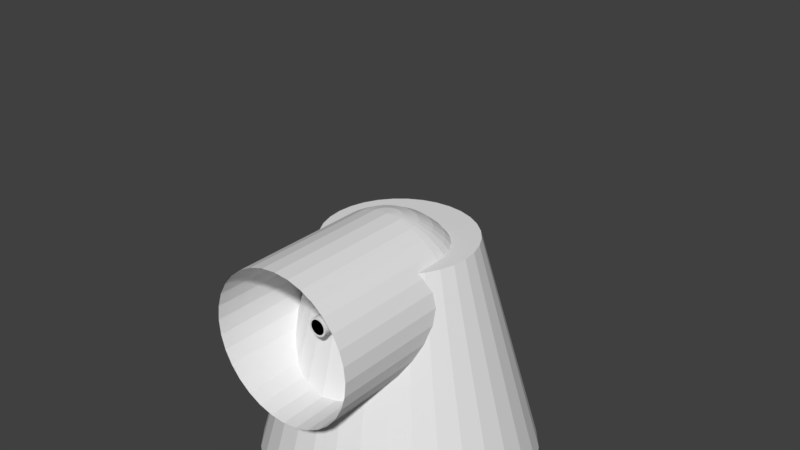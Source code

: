 # Source: turret.blend  (saved by Blender 2.79.0; exported with 4.5.12 LTS)
import bpy
from mathutils import Matrix  # noqa: F401  (used for matrix-valued properties, if any)

bpy.ops.wm.read_factory_settings(use_empty=True)
scene = bpy.context.scene
scene.name = 'Scene'

# ---- collections
col_collection_1 = bpy.data.collections.new('Collection 1'); scene.collection.children.link(col_collection_1)

# ---- world
world_world = bpy.data.worlds.new('World'); scene.world = world_world
world_world.color = (0.05088, 0.05088, 0.05088)
world_world.use_sun_shadow = False
world_world.sun_shadow_jitter_overblur = 0.0
world_world.cycles.sampling_method = 'MANUAL'

# ---- meshes
me_cylinder_003 = bpy.data.meshes.new('Cylinder.003')
me_cylinder_003.from_pydata([(0.0, 0.1, -0.6), (0.0, 0.1, 0.6), (0.01951, 0.09808, -0.6), (0.01951, 0.09808, 0.6), (0.03827, 0.09239, -0.6), (0.03827, 0.09239, 0.6), (0.05556, 0.08315, -0.6), (0.05556, 0.08315, 0.6), (0.07071, 0.07071, -0.6), (0.07071, 0.07071, 0.6), (0.08315, 0.05556, -0.6), (0.08315, 0.05556, 0.6), (0.09239, 0.03827, -0.6), (0.09239, 0.03827, 0.6), (0.09808, 0.01951, -0.6), (0.09808, 0.01951, 0.6), (0.1, 7.55e-09, -0.6), (0.1, 7.55e-09, 0.6), (0.09808, -0.01951, -0.6), (0.09808, -0.01951, 0.6), (0.09239, -0.03827, -0.6), (0.09239, -0.03827, 0.6), (0.08315, -0.05556, -0.6), (0.08315, -0.05556, 0.6), (0.07071, -0.07071, -0.6), (0.07071, -0.07071, 0.6), (0.05556, -0.08315, -0.6), (0.05556, -0.08315, 0.6), (0.03827, -0.09239, -0.6), (0.03827, -0.09239, 0.6), (0.01951, -0.09808, -0.6), (0.01951, -0.09808, 0.6), (-3.258e-08, -0.1, -0.6), (-3.258e-08, -0.1, 0.6), (-0.01951, -0.09808, -0.6), (-0.01951, -0.09808, 0.6), (-0.03827, -0.09239, -0.6), (-0.03827, -0.09239, 0.6), (-0.05556, -0.08315, -0.6), (-0.05556, -0.08315, 0.6), (-0.07071, -0.07071, -0.6), (-0.07071, -0.07071, 0.6), (-0.08315, -0.05556, -0.6), (-0.08315, -0.05556, 0.6), (-0.09239, -0.03827, -0.6), (-0.09239, -0.03827, 0.6), (-0.09808, -0.01951, -0.6), (-0.09808, -0.01951, 0.6), (-0.1, 9.656e-08, -0.6), (-0.1, 9.656e-08, 0.6), (-0.09808, 0.01951, -0.6), (-0.09808, 0.01951, 0.6), (-0.09239, 0.03827, -0.6), (-0.09239, 0.03827, 0.6), (-0.08315, 0.05556, -0.6), (-0.08315, 0.05556, 0.6), (-0.07071, 0.07071, -0.6), (-0.07071, 0.07071, 0.6), (-0.05556, 0.08315, -0.6), (-0.05556, 0.08315, 0.6), (-0.03827, 0.09239, -0.6), (-0.03827, 0.09239, 0.6), (-0.01951, 0.09808, -0.6), (-0.01951, 0.09808, 0.6), (0.0, 0.08, -0.6), (0.0, 0.08, 0.6), (0.01561, 0.07846, -0.6), (0.01561, 0.07846, 0.6), (0.03061, 0.07391, -0.6), (0.03061, 0.07391, 0.6), (0.04445, 0.06652, -0.6), (0.04445, 0.06652, 0.6), (0.05657, 0.05657, -0.6), (0.05657, 0.05657, 0.6), (0.06652, 0.04445, -0.6), (0.06652, 0.04445, 0.6), (0.07391, 0.03061, -0.6), (0.07391, 0.03061, 0.6), (0.07846, 0.01561, -0.6), (0.07846, 0.01561, 0.6), (0.08, 6.04e-09, -0.6), (0.08, 6.04e-09, 0.6), (0.07846, -0.01561, -0.6), (0.07846, -0.01561, 0.6), (0.07391, -0.03061, -0.6), (0.07391, -0.03061, 0.6), (0.06652, -0.04445, -0.6), (0.06652, -0.04445, 0.6), (0.05657, -0.05657, -0.6), (0.05657, -0.05657, 0.6), (0.04445, -0.06652, -0.6), (0.04445, -0.06652, 0.6), (0.03061, -0.07391, -0.6), (0.03061, -0.07391, 0.6), (0.01561, -0.07846, -0.6), (0.01561, -0.07846, 0.6), (-2.607e-08, -0.08, -0.6), (-2.607e-08, -0.08, 0.6), (-0.01561, -0.07846, -0.6), (-0.01561, -0.07846, 0.6), (-0.03061, -0.07391, -0.6), (-0.03061, -0.07391, 0.6), (-0.04445, -0.06652, -0.6), (-0.04445, -0.06652, 0.6), (-0.05657, -0.05657, -0.6), (-0.05657, -0.05657, 0.6), (-0.06652, -0.04445, -0.6), (-0.06652, -0.04445, 0.6), (-0.07391, -0.03061, -0.6), (-0.07391, -0.03061, 0.6), (-0.07846, -0.01561, -0.6), (-0.07846, -0.01561, 0.6), (-0.08, 7.725e-08, -0.6), (-0.08, 7.725e-08, 0.6), (-0.07846, 0.01561, -0.6), (-0.07846, 0.01561, 0.6), (-0.07391, 0.03061, -0.6), (-0.07391, 0.03061, 0.6), (-0.06652, 0.04445, -0.6), (-0.06652, 0.04445, 0.6), (-0.05657, 0.05657, -0.6), (-0.05657, 0.05657, 0.6), (-0.04445, 0.06652, -0.6), (-0.04445, 0.06652, 0.6), (-0.03061, 0.07391, -0.6), (-0.03061, 0.07391, 0.6), (-0.01561, 0.07846, -0.6), (-0.01561, 0.07846, 0.6)], [], [(0, 1, 3, 2), (2, 3, 5, 4), (4, 5, 7, 6), (6, 7, 9, 8), (8, 9, 11, 10), (10, 11, 13, 12), (12, 13, 15, 14), (14, 15, 17, 16), (16, 17, 19, 18), (18, 19, 21, 20), (20, 21, 23, 22), (22, 23, 25, 24), (24, 25, 27, 26), (26, 27, 29, 28), (28, 29, 31, 30), (30, 31, 33, 32), (32, 33, 35, 34), (34, 35, 37, 36), (36, 37, 39, 38), (38, 39, 41, 40), (40, 41, 43, 42), (42, 43, 45, 44), (44, 45, 47, 46), (46, 47, 49, 48), (48, 49, 51, 50), (50, 51, 53, 52), (52, 53, 55, 54), (54, 55, 57, 56), (56, 57, 59, 58), (58, 59, 61, 60), (60, 61, 63, 62), (62, 63, 1, 0), (0, 2, 4, 6, 8, 10, 12, 14, 16, 18, 20, 22, 24, 26, 28, 30, 32, 34, 36, 38, 40, 42, 44, 46, 48, 50, 52, 54, 56, 58, 60, 62), (64, 66, 67, 65), (66, 68, 69, 67), (68, 70, 71, 69), (70, 72, 73, 71), (72, 74, 75, 73), (74, 76, 77, 75), (76, 78, 79, 77), (78, 80, 81, 79), (80, 82, 83, 81), (82, 84, 85, 83), (84, 86, 87, 85), (86, 88, 89, 87), (88, 90, 91, 89), (90, 92, 93, 91), (92, 94, 95, 93), (94, 96, 97, 95), (96, 98, 99, 97), (98, 100, 101, 99), (100, 102, 103, 101), (102, 104, 105, 103), (104, 106, 107, 105), (106, 108, 109, 107), (108, 110, 111, 109), (110, 112, 113, 111), (112, 114, 115, 113), (114, 116, 117, 115), (116, 118, 119, 117), (118, 120, 121, 119), (120, 122, 123, 121), (122, 124, 125, 123), (17, 81, 83, 19), (124, 126, 127, 125), (126, 64, 65, 127), (64, 66, 68, 70, 72, 74, 76, 78, 80, 82, 84, 86, 88, 90, 92, 94, 96, 98, 100, 102, 104, 106, 108, 110, 112, 114, 116, 118, 120, 122, 124, 126), (15, 79, 81, 17), (13, 77, 79, 15), (11, 75, 77, 13), (9, 73, 75, 11), (7, 71, 73, 9), (5, 69, 71, 7), (3, 67, 69, 5), (1, 65, 67, 3), (63, 127, 65, 1), (61, 125, 127, 63), (59, 123, 125, 61), (57, 121, 123, 59), (55, 119, 121, 57), (53, 117, 119, 55), (51, 115, 117, 53), (49, 113, 115, 51), (47, 111, 113, 49), (45, 109, 111, 47), (43, 107, 109, 45), (41, 105, 107, 43), (39, 103, 105, 41), (37, 101, 103, 39), (35, 99, 101, 37), (33, 97, 99, 35), (31, 95, 97, 33), (29, 93, 95, 31), (27, 91, 93, 29), (25, 89, 91, 27), (23, 87, 89, 25), (21, 85, 87, 23), (19, 83, 85, 21)])
me_cylinder_003.use_remesh_preserve_volume = False
me_cylinder_003.use_remesh_preserve_attributes = False
me_cylinder_003.use_mirror_vertex_groups = False
me_cylinder_003.update()
me_sphere_002 = bpy.data.meshes.new('Sphere.002')
me_sphere_002.from_pydata([(0.0, 0.5692, 0.5692), (0.0, 0.6693, 0.4472), (0.0, 0.7437, 0.3081), (0.0, 0.7895, 0.157), (0.0, 0.805, 6.078e-08), (0.0, 0.5692, -0.5692), (0.0, 0.3081, -0.7437), (0.0, 0.157, -0.7895), (0.03064, 0.154, 0.7895), (0.0601, 0.3021, 0.7437), (0.08725, 0.4386, 0.6693), (0.111, 0.5583, 0.5692), (0.1306, 0.6565, 0.4472), (0.1451, 0.7294, 0.3081), (0.154, 0.7744, 0.157), (0.154, 0.7744, -0.157), (0.1451, 0.7294, -0.3081), (0.1306, 0.6565, -0.4472), (0.111, 0.5583, -0.5692), (0.08725, 0.4386, -0.6693), (0.0601, 0.3021, -0.7437), (0.03064, 0.154, -0.7895), (0.0601, 0.1451, 0.7895), (0.1179, 0.2846, 0.7437), (0.1711, 0.4132, 0.6693), (0.2178, 0.5259, 0.5692), (0.2561, 0.6184, 0.4472), (0.2846, 0.6871, 0.3081), (0.3021, 0.7294, 0.157), (0.3021, 0.7294, -0.157), (0.2846, 0.6871, -0.3081), (0.2561, 0.6184, -0.4472), (0.2178, 0.5259, -0.5692), (0.1711, 0.4132, -0.6693), (0.1179, 0.2846, -0.7437), (0.0601, 0.1451, -0.7895), (0.08725, 0.1306, 0.7895), (0.1711, 0.2561, 0.7437), (0.2485, 0.3719, 0.6693), (0.3162, 0.4733, 0.5692), (0.3719, 0.5565, 0.4472), (0.4132, 0.6184, 0.3081), (0.4386, 0.6565, 0.157), (0.4386, 0.6565, -0.157), (0.4132, 0.6184, -0.3081), (0.3719, 0.5565, -0.4472), (0.3162, 0.4733, -0.5692), (0.2485, 0.3719, -0.6693), (0.1711, 0.2561, -0.7437), (0.08725, 0.1306, -0.7895), (0.111, 0.111, 0.7895), (0.2178, 0.2178, 0.7437), (0.3162, 0.3162, 0.6693), (0.4025, 0.4025, 0.5692), (0.4733, 0.4733, 0.4472), (0.5259, 0.5259, 0.3081), (0.5583, 0.5583, 0.157), (0.5583, 0.5583, -0.157), (0.5259, 0.5259, -0.3081), (0.4733, 0.4733, -0.4472), (0.4025, 0.4025, -0.5692), (0.3162, 0.3162, -0.6693), (0.2178, 0.2178, -0.7437), (0.111, 0.111, -0.7895), (0.1306, 0.08725, 0.7895), (0.2561, 0.1711, 0.7437), (0.3719, 0.2485, 0.6693), (0.4733, 0.3162, 0.5692), (0.5565, 0.3719, 0.4472), (0.6184, 0.4132, 0.3081), (0.6565, 0.4386, 0.157), (0.6565, 0.4386, -0.157), (0.6184, 0.4132, -0.3081), (0.5565, 0.3719, -0.4472), (0.4733, 0.3162, -0.5692), (0.3719, 0.2485, -0.6693), (0.2561, 0.1711, -0.7437), (0.1306, 0.08725, -0.7895), (0.1451, 0.0601, 0.7895), (0.2846, 0.1179, 0.7437), (0.4132, 0.1711, 0.6693), (0.5259, 0.2178, 0.5692), (0.6184, 0.2561, 0.4472), (0.6871, 0.2846, 0.3081), (0.7294, 0.3021, 0.157), (0.7294, 0.3021, -0.157), (0.6871, 0.2846, -0.3081), (0.6184, 0.2561, -0.4472), (0.5259, 0.2178, -0.5692), (0.4132, 0.1711, -0.6693), (0.2846, 0.1179, -0.7437), (0.1451, 0.0601, -0.7895), (0.154, 0.03064, 0.7895), (0.3021, 0.0601, 0.7437), (0.4386, 0.08725, 0.6693), (0.5583, 0.111, 0.5692), (0.6565, 0.1306, 0.4472), (0.7294, 0.1451, 0.3081), (0.7744, 0.154, 0.157), (0.7744, 0.154, -0.157), (0.7294, 0.1451, -0.3081), (0.6565, 0.1306, -0.4472), (0.5583, 0.111, -0.5692), (0.4386, 0.08725, -0.6693), (0.3021, 0.0601, -0.7437), (0.154, 0.03064, -0.7895), (0.157, -2.714e-07, 0.7895), (0.3081, -2.733e-07, 0.7437), (0.4472, -2.509e-07, 0.6693), (0.5692, -3.329e-07, 0.5692), (0.6693, -2.882e-07, 0.4472), (0.7437, -2.584e-07, 0.3081), (0.7895, -3.18e-07, 0.157), (0.805, -3.776e-07, 6.078e-08), (0.7895, -2.733e-07, -0.157), (0.7437, -2.584e-07, -0.3081), (0.6693, -2.882e-07, -0.4472), (0.5692, -3.329e-07, -0.5692), (0.4472, -2.956e-07, -0.6693), (0.3081, -2.695e-07, -0.7437), (0.157, -2.565e-07, -0.7895), (-1.004e-07, -5.046e-07, 0.805), (-0.157, -2.248e-07, 0.7895), (-0.3081, -2.248e-07, 0.7437), (-0.4472, -2.36e-07, 0.6693), (-0.5692, -1.466e-07, 0.5692), (-0.6693, -1.839e-07, 0.4472), (-0.7437, -1.839e-07, 0.3081), (-0.7895, -9.445e-08, 0.157), (-0.805, -1.392e-07, 6.078e-08), (-0.7895, -2.435e-07, -0.157), (-0.7437, -1.839e-07, -0.3081), (-0.6693, -1.839e-07, -0.4472), (-0.5692, -1.466e-07, -0.5692), (-0.4472, -1.988e-07, -0.6693), (-0.3081, -1.727e-07, -0.7437), (-0.157, -2.323e-07, -0.7895), (-0.154, 0.03064, 0.7895), (-0.3021, 0.0601, 0.7437), (-0.4386, 0.08725, 0.6693), (-0.5583, 0.111, 0.5692), (-0.6565, 0.1306, 0.4472), (-0.7294, 0.1451, 0.3081), (-0.7744, 0.154, 0.157), (-0.7895, 0.157, 6.078e-08), (-0.7744, 0.154, -0.157), (-0.7294, 0.1451, -0.3081), (-0.6565, 0.1306, -0.4472), (-0.5583, 0.111, -0.5692), (-0.4386, 0.08725, -0.6693), (-0.3021, 0.0601, -0.7437), (-0.154, 0.03064, -0.7895), (-0.1451, 0.0601, 0.7895), (-0.2846, 0.1179, 0.7437), (-0.4132, 0.1711, 0.6693), (-0.5259, 0.2178, 0.5692), (-0.6184, 0.2561, 0.4472), (-0.6871, 0.2846, 0.3081), (-0.7294, 0.3021, 0.157), (-0.7437, 0.3081, 6.078e-08), (-0.7294, 0.3021, -0.157), (-0.6871, 0.2846, -0.3081), (-0.6184, 0.2561, -0.4472), (-0.5259, 0.2178, -0.5692), (-0.4132, 0.1711, -0.6693), (-0.2846, 0.1179, -0.7437), (-0.1451, 0.0601, -0.7895), (-0.1306, 0.08725, 0.7895), (-0.2561, 0.1711, 0.7437), (-0.3719, 0.2485, 0.6693), (-0.4733, 0.3162, 0.5692), (-0.5565, 0.3719, 0.4472), (-0.6184, 0.4132, 0.3081), (-0.6565, 0.4386, 0.157), (-0.6693, 0.4472, 6.078e-08), (-0.6565, 0.4386, -0.157), (-0.6184, 0.4132, -0.3081), (-0.5565, 0.3719, -0.4472), (-0.4733, 0.3162, -0.5692), (-0.3719, 0.2485, -0.6693), (-0.2561, 0.1711, -0.7437), (-0.1306, 0.08725, -0.7895), (-0.111, 0.111, 0.7895), (-0.2178, 0.2178, 0.7437), (-0.3162, 0.3162, 0.6693), (-0.4025, 0.4025, 0.5692), (-0.4733, 0.4733, 0.4472), (-0.5259, 0.5259, 0.3081), (-0.5583, 0.5583, 0.157), (-0.5692, 0.5692, 6.078e-08), (-0.5583, 0.5583, -0.157), (-0.5259, 0.5259, -0.3081), (-0.4733, 0.4733, -0.4472), (-0.4025, 0.4025, -0.5692), (-0.3162, 0.3162, -0.6693), (-0.2178, 0.2178, -0.7437), (-0.111, 0.111, -0.7895), (-0.08725, 0.1306, 0.7895), (-0.1711, 0.2561, 0.7437), (-0.2485, 0.3719, 0.6693), (-0.3162, 0.4733, 0.5692), (-0.3719, 0.5565, 0.4472), (-0.4132, 0.6184, 0.3081), (-0.4386, 0.6565, 0.157), (-0.4472, 0.6693, 6.078e-08), (-0.4386, 0.6565, -0.157), (-0.4132, 0.6184, -0.3081), (-0.3719, 0.5565, -0.4472), (-0.3162, 0.4733, -0.5692), (-0.2485, 0.3719, -0.6693), (-0.1711, 0.2561, -0.7437), (-0.08725, 0.1306, -0.7895), (-0.0601, 0.1451, 0.7895), (-0.1179, 0.2846, 0.7437), (-0.1711, 0.4132, 0.6693), (-0.2178, 0.5259, 0.5692), (-0.2561, 0.6184, 0.4472), (-0.2846, 0.6871, 0.3081), (-0.3021, 0.7294, 0.157), (-0.3081, 0.7437, 6.078e-08), (-0.3021, 0.7294, -0.157), (-0.2846, 0.6871, -0.3081), (-0.2561, 0.6184, -0.4472), (-0.2178, 0.5259, -0.5692), (-0.1711, 0.4132, -0.6693), (-0.1179, 0.2846, -0.7437), (-0.0601, 0.1451, -0.7895), (-0.03064, 0.154, 0.7895), (-0.0601, 0.3021, 0.7437), (-0.08725, 0.4386, 0.6693), (-0.111, 0.5583, 0.5692), (-0.1306, 0.6565, 0.4472), (-0.1451, 0.7294, 0.3081), (-0.154, 0.7744, 0.157), (-0.157, 0.7895, 6.078e-08), (-0.154, 0.7744, -0.157), (-0.1451, 0.7294, -0.3081), (-0.1306, 0.6565, -0.4472), (-0.111, 0.5583, -0.5692), (-0.08725, 0.4386, -0.6693), (-0.0601, 0.3021, -0.7437), (-0.03064, 0.154, -0.7895), (4.372e-08, 0.157, 0.7895), (4.372e-08, 0.3081, 0.7437), (3.627e-08, 0.4472, 0.6693), (8.097e-08, 0.7895, -0.157), (2.151e-07, 0.7437, -0.3081), (1.406e-07, 0.6693, -0.4472), (1.257e-07, 0.4472, -0.6693), (0.0, -2.623e-07, -0.805), (0.0, 0.7895, 0.157), (0.0, 0.0, 0.157), (8.097e-08, 0.0, -0.157), (8.097e-08, 0.0, 0.0), (0.0, 0.805, 6.078e-08), (8.097e-08, 0.7895, -0.157), (8.097e-08, 0.0, -0.157), (8.097e-08, 0.0, 0.0), (0.0, -1.5, -0.805), (-0.157, -1.5, -0.7895), (-0.3081, -1.5, -0.7437), (-0.4472, -1.5, -0.6693), (-0.5692, -1.5, -0.5692), (-0.6693, -1.5, -0.4472), (-0.7437, -1.5, -0.3081), (-0.7895, -1.5, -0.157), (-0.805, -1.5, 4.791e-09), (-0.7895, -1.5, 0.157), (-0.7437, -1.5, 0.3081), (-0.6693, -1.5, 0.4472), (-0.5692, -1.5, 0.5692), (-0.4472, -1.5, 0.6693), (-0.3081, -1.5, 0.7437), (-0.157, -1.5, 0.7895), (2.623e-07, -1.5, 0.805), (0.157, -1.5, 0.7895), (0.3081, -1.5, 0.7437), (0.4472, -1.5, 0.6693), (0.5692, -1.5, 0.5692), (0.6693, -1.5, 0.4472), (0.7437, -1.5, 0.3081), (0.7895, -1.5, 0.157), (0.805, -1.5, -7.117e-07), (0.7895, -1.5, -0.157), (0.7437, -1.5, -0.3081), (0.6693, -1.5, -0.4472), (0.5692, -1.5, -0.5692), (0.4472, -1.5, -0.6693), (0.3081, -1.5, -0.7437), (0.157, -1.5, -0.7895)], [(3, 250)], [(1, 0, 11, 12), (248, 5, 18, 19), (2, 1, 12, 13), (6, 248, 19, 20), (3, 2, 13, 14), (7, 6, 20, 21), (242, 121, 8), (249, 7, 21), (243, 242, 8, 9), (246, 245, 15, 16), (244, 243, 9, 10), (247, 246, 16, 17), (0, 244, 10, 11), (5, 247, 17, 18), (17, 16, 30, 31), (11, 10, 24, 25), (18, 17, 31, 32), (12, 11, 25, 26), (19, 18, 32, 33), (13, 12, 26, 27), (20, 19, 33, 34), (14, 13, 27, 28), (21, 20, 34, 35), (8, 121, 22), (249, 21, 35), (9, 8, 22, 23), (16, 15, 29, 30), (10, 9, 23, 24), (35, 34, 48, 49), (22, 121, 36), (249, 35, 49), (23, 22, 36, 37), (30, 29, 43, 44), (24, 23, 37, 38), (31, 30, 44, 45), (25, 24, 38, 39), (32, 31, 45, 46), (26, 25, 39, 40), (33, 32, 46, 47), (27, 26, 40, 41), (34, 33, 47, 48), (28, 27, 41, 42), (46, 45, 59, 60), (40, 39, 53, 54), (47, 46, 60, 61), (41, 40, 54, 55), (48, 47, 61, 62), (42, 41, 55, 56), (49, 48, 62, 63), (36, 121, 50), (249, 49, 63), (37, 36, 50, 51), (44, 43, 57, 58), (38, 37, 51, 52), (45, 44, 58, 59), (39, 38, 52, 53), (50, 121, 64), (249, 63, 77), (51, 50, 64, 65), (58, 57, 71, 72), (52, 51, 65, 66), (59, 58, 72, 73), (53, 52, 66, 67), (60, 59, 73, 74), (54, 53, 67, 68), (61, 60, 74, 75), (55, 54, 68, 69), (62, 61, 75, 76), (56, 55, 69, 70), (63, 62, 76, 77), (68, 67, 81, 82), (75, 74, 88, 89), (69, 68, 82, 83), (76, 75, 89, 90), (70, 69, 83, 84), (77, 76, 90, 91), (64, 121, 78), (249, 77, 91), (65, 64, 78, 79), (72, 71, 85, 86), (66, 65, 79, 80), (73, 72, 86, 87), (67, 66, 80, 81), (74, 73, 87, 88), (79, 78, 92, 93), (86, 85, 99, 100), (80, 79, 93, 94), (87, 86, 100, 101), (81, 80, 94, 95), (88, 87, 101, 102), (82, 81, 95, 96), (89, 88, 102, 103), (83, 82, 96, 97), (90, 89, 103, 104), (84, 83, 97, 98), (91, 90, 104, 105), (78, 121, 92), (249, 91, 105), (103, 102, 117, 118), (97, 96, 110, 111), (104, 103, 118, 119), (98, 97, 111, 112), (105, 104, 119, 120), (92, 121, 106), (249, 105, 120), (93, 92, 106, 107), (100, 99, 114, 115), (94, 93, 107, 108), (101, 100, 115, 116), (95, 94, 108, 109), (102, 101, 116, 117), (96, 95, 109, 110), (109, 278, 279, 110), (110, 279, 280, 111), (111, 280, 281, 112), (108, 277, 278, 109), (107, 276, 277, 108), (106, 275, 276, 107), (121, 274, 275, 106), (274, 121, 122, 273), (123, 272, 273, 122), (124, 271, 272, 123), (125, 270, 271, 124), (126, 269, 270, 125), (127, 268, 269, 126), (128, 267, 268, 127), (129, 266, 267, 128), (130, 265, 266, 129), (131, 264, 265, 130), (132, 263, 264, 131), (133, 262, 263, 132), (134, 261, 262, 133), (135, 260, 261, 134), (136, 259, 260, 135), (259, 136, 249, 258), (120, 289, 258, 249), (119, 288, 289, 120), (118, 287, 288, 119), (117, 286, 287, 118), (116, 285, 286, 117), (115, 284, 285, 116), (114, 283, 284, 115), (113, 282, 283, 114), (112, 281, 282, 113), (128, 127, 142, 143), (136, 135, 150, 151), (129, 128, 143, 144), (122, 121, 137), (249, 136, 151), (130, 129, 144, 145), (123, 122, 137, 138), (131, 130, 145, 146), (124, 123, 138, 139), (132, 131, 146, 147), (125, 124, 139, 140), (133, 132, 147, 148), (126, 125, 140, 141), (134, 133, 148, 149), (127, 126, 141, 142), (135, 134, 149, 150), (147, 146, 161, 162), (140, 139, 154, 155), (148, 147, 162, 163), (141, 140, 155, 156), (149, 148, 163, 164), (142, 141, 156, 157), (150, 149, 164, 165), (143, 142, 157, 158), (151, 150, 165, 166), (144, 143, 158, 159), (137, 121, 152), (249, 151, 166), (145, 144, 159, 160), (138, 137, 152, 153), (146, 145, 160, 161), (139, 138, 153, 154), (166, 165, 180, 181), (159, 158, 173, 174), (152, 121, 167), (249, 166, 181), (160, 159, 174, 175), (153, 152, 167, 168), (161, 160, 175, 176), (154, 153, 168, 169), (162, 161, 176, 177), (155, 154, 169, 170), (163, 162, 177, 178), (156, 155, 170, 171), (164, 163, 178, 179), (157, 156, 171, 172), (165, 164, 179, 180), (158, 157, 172, 173), (170, 169, 184, 185), (178, 177, 192, 193), (171, 170, 185, 186), (179, 178, 193, 194), (172, 171, 186, 187), (180, 179, 194, 195), (173, 172, 187, 188), (181, 180, 195, 196), (174, 173, 188, 189), (167, 121, 182), (249, 181, 196), (175, 174, 189, 190), (168, 167, 182, 183), (176, 175, 190, 191), (169, 168, 183, 184), (177, 176, 191, 192), (189, 188, 203, 204), (182, 121, 197), (249, 196, 211), (190, 189, 204, 205), (183, 182, 197, 198), (191, 190, 205, 206), (184, 183, 198, 199), (192, 191, 206, 207), (185, 184, 199, 200), (193, 192, 207, 208), (186, 185, 200, 201), (194, 193, 208, 209), (187, 186, 201, 202), (195, 194, 209, 210), (188, 187, 202, 203), (196, 195, 210, 211), (208, 207, 222, 223), (201, 200, 215, 216), (209, 208, 223, 224), (202, 201, 216, 217), (210, 209, 224, 225), (203, 202, 217, 218), (211, 210, 225, 226), (204, 203, 218, 219), (197, 121, 212), (249, 211, 226), (205, 204, 219, 220), (198, 197, 212, 213), (206, 205, 220, 221), (199, 198, 213, 214), (207, 206, 221, 222), (200, 199, 214, 215), (249, 226, 241), (220, 219, 234, 235), (213, 212, 227, 228), (221, 220, 235, 236), (214, 213, 228, 229), (222, 221, 236, 237), (215, 214, 229, 230), (223, 222, 237, 238), (216, 215, 230, 231), (224, 223, 238, 239), (217, 216, 231, 232), (225, 224, 239, 240), (218, 217, 232, 233), (226, 225, 240, 241), (219, 218, 233, 234), (212, 121, 227), (239, 238, 5, 248), (232, 231, 1, 2), (240, 239, 248, 6), (233, 232, 2, 3), (241, 240, 6, 7), (234, 233, 3, 4), (227, 121, 242), (249, 241, 7), (235, 234, 4, 245), (228, 227, 242, 243), (236, 235, 245, 246), (229, 228, 243, 244), (237, 236, 246, 247), (230, 229, 244, 0), (238, 237, 247, 5), (231, 230, 0, 1), (14, 251, 250), (14, 28, 251), (42, 251, 28), (42, 56, 251), (56, 70, 251), (70, 84, 251), (84, 98, 251), (98, 112, 251), (245, 252, 15), (15, 252, 29), (29, 252, 43), (43, 252, 57), (57, 252, 71), (71, 252, 85), (85, 252, 99), (99, 252, 114), (252, 253, 257, 256), (252, 245, 255, 256), (245, 4, 254, 255), (254, 257, 256, 255), (251, 257, 254, 250), (113, 257, 251, 112), (113, 114, 256, 257)])
me_sphere_002.use_remesh_preserve_volume = False
me_sphere_002.use_remesh_preserve_attributes = False
me_sphere_002.use_mirror_vertex_groups = False
me_sphere_002.update()
me_cylinder = bpy.data.meshes.new('Cylinder')
me_cylinder.from_pydata([(0.0, 1.5, -1.5), (-3.181e-07, 0.8049, 1.0), (0.2926, 1.471, -1.5), (0.157, 0.7894, 1.0), (0.574, 1.386, -1.5), (0.308, 0.7436, 1.0), (0.8334, 1.247, -1.5), (0.4472, 0.6692, 1.0), (1.061, 1.061, -1.5), (0.5691, 0.5691, 1.0), (1.247, 0.8334, -1.5), (0.6692, 0.4472, 1.0), (1.386, 0.574, -1.5), (0.7436, 0.308, 1.0), (1.471, 0.2926, -1.5), (0.7894, 0.157, 1.0), (1.5, 1.132e-07, -1.5), (0.8049, -3.253e-08, 1.0), (1.471, -0.2926, -1.5), (0.7894, -0.157, 1.0), (1.386, -0.574, -1.5), (0.7436, -0.308, 1.0), (1.247, -0.8334, -1.5), (0.6692, -0.4472, 1.0), (1.061, -1.061, -1.5), (0.5691, -0.5691, 1.0), (0.8334, -1.247, -1.5), (0.4472, -0.6692, 1.0), (0.574, -1.386, -1.5), (0.308, -0.7436, 1.0), (0.2926, -1.471, -1.5), (0.157, -0.7894, 1.0), (-4.888e-07, -1.5, -1.5), (-3.685e-07, -0.8049, 1.0), (-0.2926, -1.471, -1.5), (-0.157, -0.7894, 1.0), (-0.574, -1.386, -1.5), (-0.308, -0.7436, 1.0), (-0.8334, -1.247, -1.5), (-0.4472, -0.6692, 1.0), (-1.061, -1.061, -1.5), (-0.5691, -0.5691, 1.0), (-1.247, -0.8334, -1.5), (-0.6692, -0.4472, 1.0), (-1.386, -0.574, -1.5), (-0.7436, -0.308, 1.0), (-1.471, -0.2926, -1.5), (-0.7894, -0.157, 1.0), (-1.5, 1.448e-06, -1.5), (-0.8049, 7.328e-07, 1.0), (-1.471, 0.2926, -1.5), (-0.7894, 0.157, 1.0), (-1.386, 0.574, -1.5), (-0.7436, 0.308, 1.0), (-1.247, 0.8334, -1.5), (-0.6692, 0.4472, 1.0), (-1.061, 1.061, -1.5), (-0.5691, 0.5691, 1.0), (-0.8334, 1.247, -1.5), (-0.4472, 0.6692, 1.0), (-0.574, 1.386, -1.5), (-0.308, 0.7436, 1.0), (-0.2926, 1.471, -1.5), (-0.157, 0.7894, 1.0)], [], [(0, 1, 3, 2), (2, 3, 5, 4), (4, 5, 7, 6), (6, 7, 9, 8), (8, 9, 11, 10), (10, 11, 13, 12), (12, 13, 15, 14), (14, 15, 17, 16), (16, 17, 19, 18), (18, 19, 21, 20), (20, 21, 23, 22), (22, 23, 25, 24), (24, 25, 27, 26), (26, 27, 29, 28), (28, 29, 31, 30), (30, 31, 33, 32), (32, 33, 35, 34), (34, 35, 37, 36), (36, 37, 39, 38), (38, 39, 41, 40), (40, 41, 43, 42), (42, 43, 45, 44), (44, 45, 47, 46), (46, 47, 49, 48), (48, 49, 51, 50), (50, 51, 53, 52), (52, 53, 55, 54), (54, 55, 57, 56), (56, 57, 59, 58), (58, 59, 61, 60), (60, 61, 63, 62), (62, 63, 1, 0), (0, 2, 4, 6, 8, 10, 12, 14, 16, 18, 20, 22, 24, 26, 28, 30, 32, 34, 36, 38, 40, 42, 44, 46, 48, 50, 52, 54, 56, 58, 60, 62), (3, 1, 63, 61, 59, 57, 55, 53, 51, 49, 47, 45, 43, 41, 39, 37, 35, 33, 31, 29, 27, 25, 23, 21, 19, 17, 15, 13, 11, 9, 7, 5)])
me_cylinder.use_remesh_preserve_volume = False
me_cylinder.use_remesh_preserve_attributes = False
me_cylinder.use_mirror_vertex_groups = False
me_cylinder.update()
arm_armature_001 = bpy.data.armatures.new('Armature.001')  # bones are not reproduced

# ---- objects
ob_armature_001 = bpy.data.objects.new('Armature.001', arm_armature_001)
ob_cylinder_001 = bpy.data.objects.new('Cylinder.001', me_cylinder_003)
ob_sphereouter = bpy.data.objects.new('SphereOuter', me_sphere_002)
ob_cylinder = bpy.data.objects.new('Cylinder', me_cylinder)

# ---- transforms, parenting, visibility, modifiers, constraints
ob_armature_001.location = (0.0, 0.0, 2.0)
ob_armature_001.lineart.crease_threshold = 0.0
ob_cylinder_001.parent = ob_armature_001
ob_cylinder_001.matrix_parent_inverse = Matrix(((1.0, 0.0, 0.0, -0.0), (0.0, 0.0, 1.0, -5.2), (0.0, -1.0, 0.0, -0.0), (0.0, 0.0, 0.0, 1.0)))
ob_cylinder_001.location = (0.0, 0.0, 4.6)
ob_cylinder_001.lineart.crease_threshold = 0.0
ob_sphereouter.parent = ob_armature_001
ob_sphereouter.matrix_parent_inverse = Matrix(((1.0, 0.0, 0.0, -0.0), (0.0, 0.0, 1.0, -4.2), (0.0, -1.0, 0.0, -0.0), (0.0, 0.0, 0.0, 1.0)))
ob_sphereouter.location = (0.0, 0.0, 4.0)
ob_sphereouter.rotation_euler = (1.571, 0.0, 0.0)
ob_sphereouter.lineart.crease_threshold = 0.0
ob_cylinder.location = (0.0, 0.0, 1.5)
ob_cylinder.lineart.crease_threshold = 0.0

# ---- collection membership
col_collection_1.objects.link(ob_armature_001)
col_collection_1.objects.link(ob_cylinder_001)
col_collection_1.objects.link(ob_sphereouter)
col_collection_1.objects.link(ob_cylinder)

# ---- scene / render settings (as saved in the file)
scene.frame_start = 1; scene.frame_end = 250; scene.frame_set(182)
scene.render.engine = 'BLENDER_EEVEE_NEXT'
scene.render.resolution_percentage = 50
scene.render.dither_intensity = 0.0
scene.cycles.use_denoising = False
scene.cycles.samples = 128
scene.cycles.sampling_pattern = 'TABULATED_SOBOL'
scene.cycles.use_adaptive_sampling = False
scene.cycles.use_light_tree = False
scene.cycles.blur_glossy = 0.0
scene.cycles.sample_clamp_indirect = 0.0
scene.view_settings.view_transform = 'Standard'
bpy.context.view_layer.update()

# ---- added for rendering (the .blend has no active camera and no usable light): camera, sun
cam_auto = bpy.data.cameras.new('AutoCamera')
cam_auto.lens = 50.0
cam_auto.sensor_width = 36.0
cam_auto.clip_end = 1000.0
ob_auto_camera = bpy.data.objects.new('AutoCamera', cam_auto)
scene.collection.objects.link(ob_auto_camera)
ob_auto_camera.location = (6.20935, -7.45122, 7.56748)
ob_auto_camera.rotation_euler = (1.09748, -7.21219e-08, 0.694738)
scene.camera = ob_auto_camera
light_auto_sun = bpy.data.lights.new('AutoSun', 'SUN')
light_auto_sun.energy = 3.0
light_auto_sun.angle = 0.0523599
ob_auto_sun = bpy.data.objects.new('AutoSun', light_auto_sun)
scene.collection.objects.link(ob_auto_sun)
ob_auto_sun.rotation_euler = (0.872665, 0.174533, 0.523599)
bpy.context.view_layer.update()
